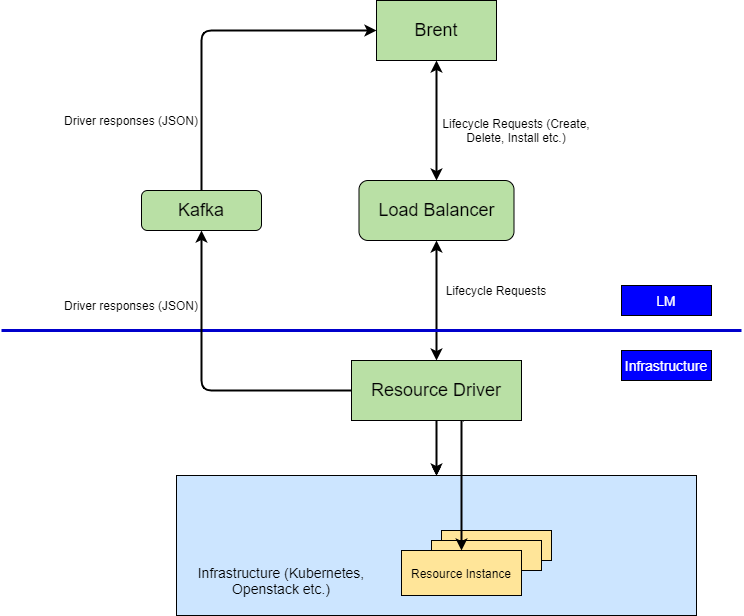

The diagram above was exported from draw.io. Its source (the exported page's mxGraphModel, read from the mxfile embedded in the PNG):
<mxGraphModel dx="1662" dy="713" grid="1" gridSize="10" guides="1" tooltips="1" connect="1" arrows="1" fold="1" page="1" pageScale="1" pageWidth="827" pageHeight="1169" math="0" shadow="0">
  <root>
    <mxCell id="WIyWlLk6GJQsqaUBKTNV-0" />
    <mxCell id="WIyWlLk6GJQsqaUBKTNV-1" parent="WIyWlLk6GJQsqaUBKTNV-0" />
    <mxCell id="WIyWlLk6GJQsqaUBKTNV-3" value="&lt;font style=&quot;font-size: 18px&quot;&gt;Load Balancer&lt;/font&gt;" style="rounded=1;whiteSpace=wrap;html=1;fontSize=12;glass=0;strokeWidth=1;shadow=0;fillColor=#B9E0A5;" parent="WIyWlLk6GJQsqaUBKTNV-1" vertex="1">
      <mxGeometry x="437.5" y="250" width="155" height="60" as="geometry" />
    </mxCell>
    <mxCell id="WIyWlLk6GJQsqaUBKTNV-7" value="&lt;font style=&quot;font-size: 18px&quot;&gt;Kafka&lt;/font&gt;" style="rounded=1;whiteSpace=wrap;html=1;fontSize=12;glass=0;strokeWidth=1;shadow=0;fillColor=#B9E0A5;" parent="WIyWlLk6GJQsqaUBKTNV-1" vertex="1">
      <mxGeometry x="220" y="260" width="120" height="40" as="geometry" />
    </mxCell>
    <mxCell id="HErtsyCZAjFV7trSqCRc-0" value="&lt;font style=&quot;font-size: 18px&quot;&gt;Brent&lt;/font&gt;" style="rounded=0;whiteSpace=wrap;html=1;fillColor=#B9E0A5;" parent="WIyWlLk6GJQsqaUBKTNV-1" vertex="1">
      <mxGeometry x="455" y="70" width="120" height="60" as="geometry" />
    </mxCell>
    <mxCell id="HErtsyCZAjFV7trSqCRc-1" value="" style="endArrow=classic;startArrow=classic;html=1;entryX=0.5;entryY=0;entryDx=0;entryDy=0;exitX=0.5;exitY=1;exitDx=0;exitDy=0;strokeWidth=2;" parent="WIyWlLk6GJQsqaUBKTNV-1" source="HErtsyCZAjFV7trSqCRc-0" target="WIyWlLk6GJQsqaUBKTNV-3" edge="1">
      <mxGeometry width="50" height="50" relative="1" as="geometry">
        <mxPoint x="470" y="90" as="sourcePoint" />
        <mxPoint x="520" y="40" as="targetPoint" />
        <Array as="points" />
      </mxGeometry>
    </mxCell>
    <mxCell id="HErtsyCZAjFV7trSqCRc-3" value="" style="endArrow=classic;html=1;exitX=0.5;exitY=0;exitDx=0;exitDy=0;entryX=0;entryY=0.5;entryDx=0;entryDy=0;strokeWidth=2;" parent="WIyWlLk6GJQsqaUBKTNV-1" source="WIyWlLk6GJQsqaUBKTNV-7" target="HErtsyCZAjFV7trSqCRc-0" edge="1">
      <mxGeometry width="50" height="50" relative="1" as="geometry">
        <mxPoint x="510" y="220" as="sourcePoint" />
        <mxPoint x="410" y="120" as="targetPoint" />
        <Array as="points">
          <mxPoint x="280" y="100" />
        </Array>
      </mxGeometry>
    </mxCell>
    <mxCell id="HErtsyCZAjFV7trSqCRc-4" value="Lifecycle Requests (Create, Delete, Install etc.)" style="text;html=1;strokeColor=none;fillColor=none;align=center;verticalAlign=middle;whiteSpace=wrap;rounded=0;" parent="WIyWlLk6GJQsqaUBKTNV-1" vertex="1">
      <mxGeometry x="510" y="180" width="170" height="40" as="geometry" />
    </mxCell>
    <mxCell id="HErtsyCZAjFV7trSqCRc-6" value="Driver responses (JSON)" style="text;html=1;strokeColor=none;fillColor=none;align=center;verticalAlign=middle;whiteSpace=wrap;rounded=0;" parent="WIyWlLk6GJQsqaUBKTNV-1" vertex="1">
      <mxGeometry x="140" y="170" width="140" height="40" as="geometry" />
    </mxCell>
    <mxCell id="HErtsyCZAjFV7trSqCRc-7" value="Driver responses (JSON)" style="text;html=1;strokeColor=none;fillColor=none;align=center;verticalAlign=middle;whiteSpace=wrap;rounded=0;" parent="WIyWlLk6GJQsqaUBKTNV-1" vertex="1">
      <mxGeometry x="140" y="355" width="140" height="40" as="geometry" />
    </mxCell>
    <mxCell id="HErtsyCZAjFV7trSqCRc-13" value="Lifecycle Requests" style="text;html=1;strokeColor=none;fillColor=none;align=center;verticalAlign=middle;whiteSpace=wrap;rounded=0;" parent="WIyWlLk6GJQsqaUBKTNV-1" vertex="1">
      <mxGeometry x="505" y="340" width="140" height="40" as="geometry" />
    </mxCell>
    <mxCell id="HErtsyCZAjFV7trSqCRc-15" value="" style="endArrow=classic;startArrow=classic;html=1;exitX=0.5;exitY=0;exitDx=0;exitDy=0;entryX=0.5;entryY=1;entryDx=0;entryDy=0;strokeWidth=2;" parent="WIyWlLk6GJQsqaUBKTNV-1" source="DQtnD5WxAvKyahdvtv3R-7" target="WIyWlLk6GJQsqaUBKTNV-3" edge="1">
      <mxGeometry width="50" height="50" relative="1" as="geometry">
        <mxPoint x="515" y="430" as="sourcePoint" />
        <mxPoint x="560" y="170" as="targetPoint" />
      </mxGeometry>
    </mxCell>
    <mxCell id="HErtsyCZAjFV7trSqCRc-20" value="" style="rounded=0;whiteSpace=wrap;html=1;fillColor=#CCE5FF;" parent="WIyWlLk6GJQsqaUBKTNV-1" vertex="1">
      <mxGeometry x="255" y="545" width="520" height="140" as="geometry" />
    </mxCell>
    <mxCell id="HErtsyCZAjFV7trSqCRc-21" value="&lt;font style=&quot;font-size: 14px&quot;&gt;Infrastructure (Kubernetes, Openstack etc.)&lt;/font&gt;" style="text;html=1;strokeColor=none;fillColor=none;align=center;verticalAlign=middle;whiteSpace=wrap;rounded=0;" parent="WIyWlLk6GJQsqaUBKTNV-1" vertex="1">
      <mxGeometry x="270" y="630" width="180" height="40" as="geometry" />
    </mxCell>
    <mxCell id="HErtsyCZAjFV7trSqCRc-24" value="" style="rounded=0;whiteSpace=wrap;html=1;fillColor=#FFE599;" parent="WIyWlLk6GJQsqaUBKTNV-1" vertex="1">
      <mxGeometry x="520" y="600" width="110" height="30" as="geometry" />
    </mxCell>
    <mxCell id="HErtsyCZAjFV7trSqCRc-25" value="" style="rounded=0;whiteSpace=wrap;html=1;fillColor=#FFE599;" parent="WIyWlLk6GJQsqaUBKTNV-1" vertex="1">
      <mxGeometry x="510" y="610" width="110" height="30" as="geometry" />
    </mxCell>
    <mxCell id="HErtsyCZAjFV7trSqCRc-26" value="Resource Instance" style="rounded=0;whiteSpace=wrap;html=1;fillColor=#FFE599;" parent="WIyWlLk6GJQsqaUBKTNV-1" vertex="1">
      <mxGeometry x="480" y="620" width="120" height="45" as="geometry" />
    </mxCell>
    <mxCell id="HErtsyCZAjFV7trSqCRc-27" style="edgeStyle=orthogonalEdgeStyle;rounded=0;orthogonalLoop=1;jettySize=auto;html=1;exitX=0.669;exitY=1;exitDx=0;exitDy=0;exitPerimeter=0;strokeWidth=2;" parent="WIyWlLk6GJQsqaUBKTNV-1" target="HErtsyCZAjFV7trSqCRc-26" edge="1">
      <mxGeometry relative="1" as="geometry">
        <mxPoint x="542.04" y="490" as="sourcePoint" />
        <Array as="points">
          <mxPoint x="540" y="490" />
        </Array>
      </mxGeometry>
    </mxCell>
    <mxCell id="HErtsyCZAjFV7trSqCRc-28" value="" style="endArrow=none;html=1;strokeWidth=3;strokeColor=#0000CC;" parent="WIyWlLk6GJQsqaUBKTNV-1" edge="1">
      <mxGeometry width="50" height="50" relative="1" as="geometry">
        <mxPoint x="820" y="400" as="sourcePoint" />
        <mxPoint x="80" y="400" as="targetPoint" />
      </mxGeometry>
    </mxCell>
    <mxCell id="HErtsyCZAjFV7trSqCRc-30" value="&lt;font color=&quot;#ffffff&quot; style=&quot;font-size: 14px&quot;&gt;LM&lt;/font&gt;" style="rounded=0;whiteSpace=wrap;html=1;fillColor=#0000FF;" parent="WIyWlLk6GJQsqaUBKTNV-1" vertex="1">
      <mxGeometry x="700" y="355" width="90" height="30" as="geometry" />
    </mxCell>
    <mxCell id="HErtsyCZAjFV7trSqCRc-31" value="&lt;font color=&quot;#ffffff&quot; style=&quot;font-size: 14px&quot;&gt;Infrastructure&lt;/font&gt;" style="rounded=0;whiteSpace=wrap;html=1;fillColor=#0000FF;" parent="WIyWlLk6GJQsqaUBKTNV-1" vertex="1">
      <mxGeometry x="700" y="420" width="90" height="30" as="geometry" />
    </mxCell>
    <mxCell id="DQtnD5WxAvKyahdvtv3R-0" value="" style="endArrow=classic;html=1;exitX=0;exitY=0.5;exitDx=0;exitDy=0;entryX=0.5;entryY=1;entryDx=0;entryDy=0;strokeWidth=2;" edge="1" parent="WIyWlLk6GJQsqaUBKTNV-1" source="DQtnD5WxAvKyahdvtv3R-7" target="WIyWlLk6GJQsqaUBKTNV-7">
      <mxGeometry width="50" height="50" relative="1" as="geometry">
        <mxPoint x="435" y="460" as="sourcePoint" />
        <mxPoint x="440" y="370" as="targetPoint" />
        <Array as="points">
          <mxPoint x="280" y="460" />
        </Array>
      </mxGeometry>
    </mxCell>
    <mxCell id="DQtnD5WxAvKyahdvtv3R-5" value="" style="endArrow=classic;html=1;exitX=0.5;exitY=1;exitDx=0;exitDy=0;" edge="1" parent="WIyWlLk6GJQsqaUBKTNV-1" target="HErtsyCZAjFV7trSqCRc-20">
      <mxGeometry width="50" height="50" relative="1" as="geometry">
        <mxPoint x="515" y="490" as="sourcePoint" />
        <mxPoint x="440" y="370" as="targetPoint" />
      </mxGeometry>
    </mxCell>
    <mxCell id="DQtnD5WxAvKyahdvtv3R-8" value="" style="edgeStyle=orthogonalEdgeStyle;rounded=0;orthogonalLoop=1;jettySize=auto;html=1;" edge="1" parent="WIyWlLk6GJQsqaUBKTNV-1" target="HErtsyCZAjFV7trSqCRc-20">
      <mxGeometry relative="1" as="geometry">
        <mxPoint x="515" y="490" as="sourcePoint" />
      </mxGeometry>
    </mxCell>
    <mxCell id="DQtnD5WxAvKyahdvtv3R-9" value="" style="edgeStyle=orthogonalEdgeStyle;rounded=0;orthogonalLoop=1;jettySize=auto;html=1;exitX=0.5;exitY=1;exitDx=0;exitDy=0;strokeWidth=2;" edge="1" parent="WIyWlLk6GJQsqaUBKTNV-1" source="DQtnD5WxAvKyahdvtv3R-7" target="HErtsyCZAjFV7trSqCRc-20">
      <mxGeometry relative="1" as="geometry" />
    </mxCell>
    <mxCell id="DQtnD5WxAvKyahdvtv3R-7" value="&lt;font style=&quot;font-size: 18px&quot;&gt;Resource Driver&lt;/font&gt;" style="rounded=0;whiteSpace=wrap;html=1;fillColor=#B9E0A5;" vertex="1" parent="WIyWlLk6GJQsqaUBKTNV-1">
      <mxGeometry x="430" y="430" width="170" height="60" as="geometry" />
    </mxCell>
  </root>
</mxGraphModel>